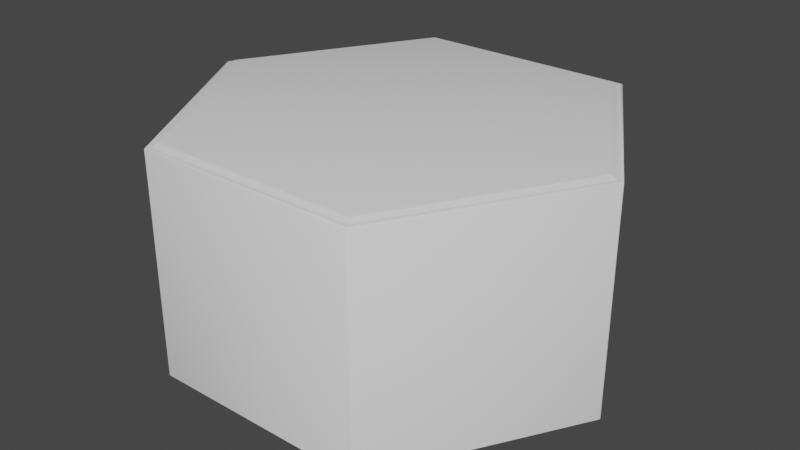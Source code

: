 # Source: hexa-tile.blend  (saved by Blender 2.90.8; exported with 4.5.12 LTS)
import bpy
from mathutils import Matrix  # noqa: F401  (used for matrix-valued properties, if any)

bpy.ops.wm.read_factory_settings(use_empty=True)
scene = bpy.context.scene
scene.name = 'Scene'

# ---- collections
col_collection = bpy.data.collections.new('Collection'); scene.collection.children.link(col_collection)

# ---- world
world_world = bpy.data.worlds.new('World'); scene.world = world_world
world_world.use_nodes = True; world_world.node_tree.nodes.clear()
_N = world_world.node_tree.nodes; _L = world_world.node_tree.links
n0 = _N.new('ShaderNodeOutputWorld'); n0.name = 'World Output'; n0.location = (300, 300)
n1 = _N.new('ShaderNodeBackground'); n1.name = 'Background'; n1.location = (10, 300)
n1.inputs[0].default_value = (0.05088, 0.05088, 0.05088, 1.0)
_L.new(n1.outputs[0], n0.inputs[0])
n0.is_active_output = True
world_world.color = (0.05088, 0.05088, 0.05088)
world_world.use_sun_shadow = False
world_world.sun_shadow_jitter_overblur = 0.0

# ---- meshes
me_cube_001 = bpy.data.meshes.new('Cube.001')
me_cube_001.from_pydata([(-1.5, 2.598, -0.05), (1.5, 2.598, -0.05), (1.5, -2.598, -0.05), (-1.425, -2.468, 0.0), (3.0, 0.0, -0.05), (-1.5, -2.598, -0.05), (-3.0, -2.384e-07, -0.05), (-1.5, 2.598, -3.05), (1.5, 2.598, -3.05), (1.5, -2.598, -3.05), (3.0, 0.0, -3.05), (-1.5, -2.598, -3.05), (-3.0, -2.384e-07, -3.05), (-2.85, -2.316e-07, 0.0), (1.425, -2.468, 0.0), (-1.425, 2.468, 0.0), (1.425, 2.468, 0.0), (2.85, -5.109e-09, 0.0), (3.406e-09, -5.109e-09, 0.0), (1.462, -2.533, -0.05), (2.925, -2.554e-09, -0.05), (-1.462, -2.533, -0.05), (1.462, 2.533, -0.05), (-1.462, 2.533, -0.05), (-2.925, -2.35e-07, -0.05)], [], [(6, 0, 7, 12), (0, 1, 8, 7), (5, 6, 12, 11), (4, 2, 9, 10), (1, 4, 10, 8), (2, 5, 11, 9), (14, 18, 3), (16, 18, 17), (17, 18, 14), (3, 18, 13), (15, 18, 16), (13, 18, 15), (0, 6, 24, 23), (1, 0, 23, 22), (6, 5, 21, 24), (2, 4, 20, 19), (4, 1, 22, 20), (5, 2, 19, 21), (21, 19, 14, 3), (19, 20, 17, 14), (20, 22, 16, 17), (22, 23, 15, 16), (23, 24, 13, 15), (24, 21, 3, 13)])
me_cube_001.polygons.foreach_set('use_smooth', [True] * 24)
_uv = me_cube_001.uv_layers.new(name='UVMap')
_uv.uv.foreach_set('vector', [0.0, 0.0, 0.0, 0.0, 0.0, 0.0, 0.0, 0.0, 0.0, 0.0, 0.0, 0.0, 0.0, 0.0, 0.0, 0.0, 0.0, 0.0, 0.0, 0.0, 0.0, 0.0, 0.0, 0.0, 0.0, 0.0, 0.0, 0.0, 0.0, 0.0, 0.0, 0.0, 0.0, 0.0, 0.0, 0.0, 0.0, 0.0, 0.0, 0.0, 0.0, 0.0, 0.0, 0.0, 0.0, 0.0, 0.0, 0.0, 0.0, 0.0, 0.0, 0.0, 0.0, 0.0, 0.0, 0.0, 0.0, 0.0, 0.0, 0.0, 0.0, 0.0, 0.0, 0.0, 0.0, 0.0, 0.0, 0.0, 0.0, 0.0, 0.0, 0.0, 0.0, 0.0, 0.0, 0.0, 0.0, 0.0, 0.0, 0.0, 0.0, 0.0, 0.0, 0.0, 0.0, 0.0, 0.0, 0.0, 0.0, 0.0, 0.0, 0.0, 0.0, 0.0, 0.0, 0.0, 0.0, 0.0, 0.0, 0.0, 0.0, 0.0, 0.0, 0.0, 0.0, 0.0, 0.0, 0.0, 0.0, 0.0, 0.0, 0.0, 0.0, 0.0, 0.0, 0.0, 0.0, 0.0, 0.0, 0.0, 0.0, 0.0, 0.0, 0.0, 0.0, 0.0, 0.0, 0.0, 0.0, 0.0, 0.0, 0.0, 0.0, 0.0, 0.0, 0.0, 0.0, 0.0, 0.0, 0.0, 0.0, 0.0, 0.0, 0.0, 0.0, 0.0, 0.0, 0.0, 0.0, 0.0, 0.0, 0.0, 0.0, 0.0, 0.0, 0.0, 0.0, 0.0, 0.0, 0.0, 0.0, 0.0, 0.0, 0.0, 0.0, 0.0, 0.0, 0.0, 0.0, 0.0, 0.0, 0.0, 0.0, 0.0, 0.0, 0.0, 0.0, 0.0, 0.0, 0.0])
me_cube_001.use_remesh_fix_poles = True
me_cube_001.use_remesh_preserve_attributes = False
me_cube_001.use_mirror_vertex_groups = False
me_cube_001.update()

# ---- objects
ob_cube = bpy.data.objects.new('Cube', me_cube_001)

# ---- transforms, parenting, visibility, modifiers, constraints
ob_cube.location = (0.0, 0.0, 0.0)
ob_cube.lineart.crease_threshold = 0.0
_m = ob_cube.modifiers.new('Bevel', 'BEVEL')
_m.width = 0.01
_m.width_pct = 0.01

# ---- collection membership
col_collection.objects.link(ob_cube)

# ---- scene / render settings (as saved in the file)
scene.frame_start = 1; scene.frame_end = 250; scene.frame_set(1)
scene.render.engine = 'BLENDER_EEVEE_NEXT'
scene.cycles.use_denoising = False
scene.cycles.samples = 128
scene.cycles.sampling_pattern = 'TABULATED_SOBOL'
scene.cycles.use_adaptive_sampling = False
scene.cycles.use_light_tree = False
scene.view_settings.view_transform = 'Filmic'
bpy.context.view_layer.update()

# ---- added for rendering (the .blend has no active camera and no usable light): camera, sun
cam_auto = bpy.data.cameras.new('AutoCamera')
cam_auto.lens = 50.0
cam_auto.sensor_width = 36.0
cam_auto.clip_end = 1000.0
ob_auto_camera = bpy.data.objects.new('AutoCamera', cam_auto)
scene.collection.objects.link(ob_auto_camera)
ob_auto_camera.location = (7.86074, -9.43289, 4.76359)
ob_auto_camera.rotation_euler = (1.09748, -7.21219e-08, 0.694738)
scene.camera = ob_auto_camera
light_auto_sun = bpy.data.lights.new('AutoSun', 'SUN')
light_auto_sun.energy = 3.0
light_auto_sun.angle = 0.0523599
ob_auto_sun = bpy.data.objects.new('AutoSun', light_auto_sun)
scene.collection.objects.link(ob_auto_sun)
ob_auto_sun.rotation_euler = (0.872665, 0.174533, 0.523599)
bpy.context.view_layer.update()
